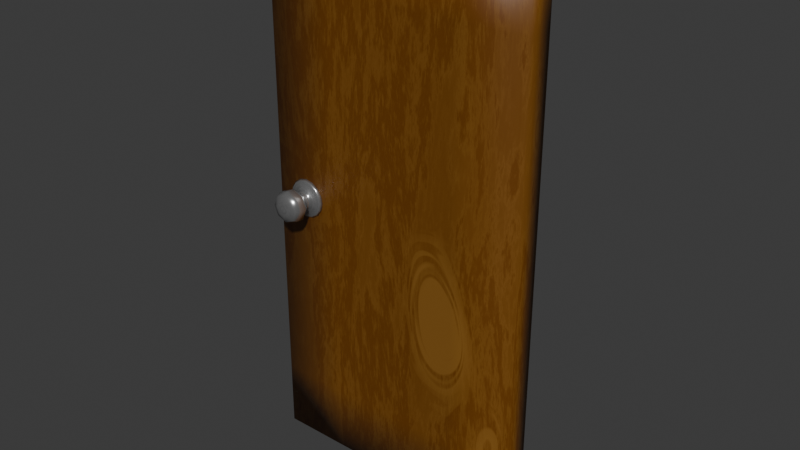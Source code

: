# Source: door1bounce.blend  (saved by Blender 5.0.119; exported with 4.5.12 LTS)
import bpy
from mathutils import Matrix  # noqa: F401  (used for matrix-valued properties, if any)

bpy.ops.wm.read_factory_settings(use_empty=True)
scene = bpy.context.scene
scene.name = 'Scene'

# ---- collections
col_collection = bpy.data.collections.new('Collection'); scene.collection.children.link(col_collection)

# ---- images (referenced by path relative to the original .blend; pixels are not part of the script)
import os
ASSET_DIR = os.environ.get("B2B_ASSET_DIR", "")  # directory of the original .blend (textures are referenced by path, not embedded)
HERE = os.path.dirname(os.path.abspath(__file__))  # packed textures are extracted next to this script under _unpacked/

def load_image(name, relpath, width, height, colorspace="sRGB"):
    """Load a texture the original file referenced (path relative to the .blend, or extracted next to this script)."""
    p = next((c for c in (os.path.join(HERE, relpath), os.path.join(ASSET_DIR, relpath)) if relpath and os.path.exists(c)), "")
    if p:
        img = bpy.data.images.load(p, check_existing=True)
        img.name = name
    else:  # same state as the original file: an image datablock whose file is absent (Cycles renders it pink)
        img = bpy.data.images.new(name, width, height)
        img.source = "FILE"
        img.filepath = "//" + (relpath or name)
    img.colorspace_settings.name = colorspace
    return img
img_wooddoortexture = load_image('WoodDoorTexture', 'WoodDoorTexture.png', 1024, 1024, 'sRGB')

# ---- materials (node trees are filled in below, after node groups)
mat_knobmat = bpy.data.materials.new('knobmat')
mat_wood_door_mat = bpy.data.materials.new('wood_door_mat')

# ---- material node trees
mat_knobmat.use_nodes = True; mat_knobmat.node_tree.nodes.clear()
_N = mat_knobmat.node_tree.nodes; _L = mat_knobmat.node_tree.links
n0 = _N.new('ShaderNodeBsdfPrincipled'); n0.name = 'Principled BSDF'; n0.location = (-200, 100)
n0.inputs[1].default_value = 0.8136
n0.inputs[2].default_value = 0.2182
n1 = _N.new('ShaderNodeOutputMaterial'); n1.name = 'Material Output'; n1.location = (200, 100)
n2 = _N.new('ShaderNodeTexNoise'); n2.name = 'Noise Texture'; n2.location = (-516, 29)
n2.width = 145
n2.inputs[2].default_value = 6.6
n2.inputs[3].default_value = 8.6
n2.inputs[4].default_value = 1.0
n3 = _N.new('ShaderNodeMapping'); n3.name = 'Mapping'; n3.location = (-788, -19)
n3.vector_type = 'TEXTURE'
n3.inputs[3].default_value = (1.0, 0.01, 1.0)
n4 = _N.new('ShaderNodeTexCoord'); n4.name = 'Texture Coordinate'; n4.location = (-1115, -73)
n5 = _N.new('ShaderNodeTexImage'); n5.name = 'Image Texture'; n5.location = (-558, 411)
n5.image = img_wooddoortexture
_L.new(n0.outputs[0], n1.inputs[0])
_L.new(n3.outputs[0], n2.inputs[0])
_L.new(n4.outputs[0], n3.inputs[0])
_L.new(n2.outputs[0], n0.inputs[0])
n1.is_active_output = True
mat_wood_door_mat.use_nodes = True; mat_wood_door_mat.node_tree.nodes.clear()
_N = mat_wood_door_mat.node_tree.nodes; _L = mat_wood_door_mat.node_tree.links
n0 = _N.new('ShaderNodeBsdfPrincipled'); n0.name = 'Principled BSDF'; n0.location = (715, 47)
n1 = _N.new('ShaderNodeOutputMaterial'); n1.name = 'Material Output'; n1.location = (1066, 105)
n2 = _N.new('ShaderNodeTexVoronoi'); n2.name = 'Voronoi Texture'; n2.location = (463, -36)
n2.width = 155
n2.inputs[2].default_value = 1.0
n2.inputs[3].default_value = 0.9
n2.inputs[4].default_value = 0.0
n2.inputs[5].default_value = 8.8
n3 = _N.new('ShaderNodeValToRGB'); n3.name = 'Color Ramp'; n3.location = (-789, -1141)
while len(n3.color_ramp.elements) > 1: n3.color_ramp.elements.remove(n3.color_ramp.elements[-1])
n3.color_ramp.elements[0].position = 0.6273; n3.color_ramp.elements[0].color = (0.1022, 0.02956, 0.008023, 1.0)
_e = n3.color_ramp.elements.new(0.8773); _e.color = (0.1603, 0.05883, 0.009619, 1.0)
_e = n3.color_ramp.elements.new(0.975); _e.color = (0.1313, 0.04419, 0.008821, 1.0)
n4 = _N.new('ShaderNodeTexNoise'); n4.name = 'Noise Texture'; n4.location = (-1291, -899)
n4.width = 145
n4.inputs[3].default_value = 7.6
n4.inputs[4].default_value = 1.0
n5 = _N.new('ShaderNodeMix'); n5.name = 'Mix'; n5.location = (-1011, -1118)
n5.data_type = 'RGBA'
n5.blend_type = 'ADD'
n6 = _N.new('ShaderNodeMapping'); n6.name = 'Mapping.001'; n6.location = (-1475, -873)
n6.inputs[3].default_value = (4.2, 1.0, 1.0)
n7 = _N.new('ShaderNodeTexCoord'); n7.name = 'Texture Coordinate.001'; n7.location = (-1651, -939)
n8 = _N.new('ShaderNodeTexNoise'); n8.name = 'Noise Texture.001'; n8.location = (292, -99)
n8.width = 145
n8.normalize = False
n8.inputs[2].default_value = 2.0
n8.inputs[3].default_value = 7.5
n8.inputs[4].default_value = 0.744
n8.inputs[8].default_value = 0.2
n9 = _N.new('ShaderNodeMapping'); n9.name = 'Mapping.003'; n9.location = (-1947, 164)
n10 = _N.new('ShaderNodeTexCoord'); n10.name = 'Texture Coordinate.003'; n10.location = (-2104, 92)
n11 = _N.new('ShaderNodeMapping'); n11.name = 'Mapping.004'; n11.location = (30, -296)
n11.inputs[3].default_value = (2.5, 1.0, 1.0)
n12 = _N.new('ShaderNodeTexVoronoi'); n12.name = 'Voronoi Texture.001'; n12.location = (476, -390)
n12.width = 155
n12.inputs[2].default_value = 1.9
n12.inputs[3].default_value = 0.3
n12.inputs[4].default_value = 1.0
n12.inputs[5].default_value = 8.4
n12.inputs[8].default_value = 0.5926
n13 = _N.new('ShaderNodeTexNoise'); n13.name = 'Noise Texture.002'; n13.location = (305, -453)
n13.width = 145
n13.inputs[2].default_value = 2.2
n13.inputs[3].default_value = 5.2
n13.inputs[4].default_value = 0.28
n14 = _N.new('ShaderNodeMix'); n14.name = 'Mix.002'; n14.location = (708, -172)
n14.data_type = 'RGBA'
n14.blend_type = 'MULTIPLY'
n15 = _N.new('NodeFrame'); n15.name = 'Frame'; n15.location = (-1557, 415)
n15.label = 'WOOD'
n15.width = 878
n16 = _N.new('ShaderNodeTexVoronoi'); n16.name = 'Voronoi Texture.002'; n16.location = (30, -268)
n16.width = 155
n16.feature = 'SMOOTH_F1'
n16.inputs[2].default_value = 2.3
n16.inputs[3].default_value = 0.9
n16.inputs[4].default_value = 0.2
n16.inputs[6].default_value = 0.9333
n16.inputs[8].default_value = 0.9333
n17 = _N.new('ShaderNodeValToRGB'); n17.name = 'Color Ramp.001'; n17.location = (225, -410)
while len(n17.color_ramp.elements) > 1: n17.color_ramp.elements.remove(n17.color_ramp.elements[-1])
n17.color_ramp.elements[0].position = 0.1136; n17.color_ramp.elements[0].color = (0.0, 0.0, 0.0, 1.0)
_e = n17.color_ramp.elements.new(0.3455); _e.color = (1.0, 1.0, 1.0, 1.0)
n18 = _N.new('ShaderNodeTexNoise'); n18.name = 'Noise Texture.003'; n18.location = (726, -362)
n18.width = 145
n18.inputs[2].default_value = 2.8
n18.inputs[3].default_value = 5.3
n18.inputs[4].default_value = 0.0
n18.inputs[8].default_value = 2.4
n19 = _N.new('ShaderNodeMix'); n19.name = 'Mix.003'; n19.location = (542, -341)
n19.data_type = 'RGBA'
n19.blend_type = 'LINEAR_LIGHT'
n20 = _N.new('ShaderNodeValToRGB'); n20.name = 'Color Ramp.002'; n20.location = (406, -36)
while len(n20.color_ramp.elements) > 1: n20.color_ramp.elements.remove(n20.color_ramp.elements[-1])
n20.color_ramp.elements[0].position = 0.1455; n20.color_ramp.elements[0].color = (0.0, 0.0, 0.0, 1.0)
_e = n20.color_ramp.elements.new(1.0); _e.color = (1.0, 1.0, 1.0, 1.0)
n21 = _N.new('ShaderNodeValToRGB'); n21.name = 'Color Ramp.003'; n21.location = (946, -361)
while len(n21.color_ramp.elements) > 1: n21.color_ramp.elements.remove(n21.color_ramp.elements[-1])
n21.color_ramp.elements[0].position = 0.05; n21.color_ramp.elements[0].color = (0.0, 0.0, 0.0, 1.0)
_e = n21.color_ramp.elements.new(0.5364); _e.color = (1.0, 1.0, 1.0, 1.0)
n22 = _N.new('ShaderNodeMix'); n22.name = 'Mix.004'; n22.location = (1361, -235)
n22.data_type = 'RGBA'
n22.blend_type = 'LINEAR_LIGHT'
n22.inputs[7].default_value = (0.0, 0.0, 0.0, 1.0)
n23 = _N.new('NodeFrame'); n23.name = 'Frame.001'; n23.location = (-1618, 1139)
n23.label = 'Knot mask'
n23.width = 1531
n24 = _N.new('ShaderNodeMix'); n24.name = 'Mix.001'; n24.location = (196, 667)
n24.data_type = 'RGBA'
n24.blend_type = 'LIGHTEN'
n24.inputs[7].default_value = (1.0, 1.0, 1.0, 1.0)
n25 = _N.new('ShaderNodeHueSaturation'); n25.name = 'Hue/Saturation/Value'; n25.location = (2, 702)
n25.inputs[0].default_value = 1.0
n25.inputs[1].default_value = 2.0
n25.inputs[2].default_value = 2.0
n25.inputs[3].default_value = 0.7615
n26 = _N.new('ShaderNodeValToRGB'); n26.name = 'Color Ramp.004'; n26.location = (356, 671)
while len(n26.color_ramp.elements) > 1: n26.color_ramp.elements.remove(n26.color_ramp.elements[-1])
n26.color_ramp.elements[0].position = 0.2864; n26.color_ramp.elements[0].color = (0.0, 0.0, 0.0, 1.0)
_e = n26.color_ramp.elements.new(1.0); _e.color = (1.0, 1.0, 1.0, 1.0)
n27 = _N.new('ShaderNodeMix'); n27.name = 'Mix.005'; n27.location = (642, 643)
n27.data_type = 'RGBA'
n27.inputs[6].default_value = (0.1404, 0.04344, 0.0, 1.0)
n27.inputs[7].default_value = (0.2335, 0.1022, 0.01272, 1.0)
n28 = _N.new('ShaderNodeTexImage'); n28.name = 'Image Texture.001'; n28.location = (1049, 471)
n28.image = img_wooddoortexture
n2.parent = n15
n8.parent = n15
n11.parent = n15
n12.parent = n15
n13.parent = n15
n14.parent = n15
n16.parent = n23
n17.parent = n23
n18.parent = n23
n19.parent = n23
n20.parent = n23
n21.parent = n23
n22.parent = n23
_L.new(n5.outputs[2], n3.inputs[0])
_L.new(n4.outputs[0], n5.inputs[6])
_L.new(n6.outputs[0], n4.inputs[0])
_L.new(n7.outputs[0], n6.inputs[0])
_L.new(n10.outputs[0], n9.inputs[0])
_L.new(n8.outputs[0], n2.inputs[0])
_L.new(n9.outputs[0], n11.inputs[0])
_L.new(n11.outputs[0], n13.inputs[0])
_L.new(n13.outputs[0], n12.inputs[0])
_L.new(n2.outputs[0], n14.inputs[6])
_L.new(n12.outputs[0], n14.inputs[7])
_L.new(n9.outputs[0], n16.inputs[0])
_L.new(n19.outputs[2], n18.inputs[0])
_L.new(n9.outputs[0], n19.inputs[7])
_L.new(n17.outputs[0], n19.inputs[6])
_L.new(n16.outputs[0], n17.inputs[0])
_L.new(n20.outputs[0], n19.inputs[0])
_L.new(n17.outputs[0], n20.inputs[0])
_L.new(n18.outputs[0], n21.inputs[0])
_L.new(n21.outputs[0], n22.inputs[6])
_L.new(n20.outputs[0], n22.inputs[0])
_L.new(n14.outputs[2], n24.inputs[6])
_L.new(n25.outputs[0], n24.inputs[0])
_L.new(n22.outputs[2], n25.inputs[4])
_L.new(n24.outputs[2], n26.inputs[0])
_L.new(n11.outputs[0], n8.inputs[0])
_L.new(n26.outputs[0], n27.inputs[0])
_L.new(n21.outputs[0], n13.inputs[8])
_L.new(n27.outputs[2], n0.inputs[0])
_L.new(n0.outputs[0], n1.inputs[0])
n1.is_active_output = True

# ---- world
world_world = bpy.data.worlds.new('World'); scene.world = world_world
world_world.use_nodes = True; world_world.node_tree.nodes.clear()
_N = world_world.node_tree.nodes; _L = world_world.node_tree.links
n0 = _N.new('ShaderNodeOutputWorld'); n0.name = 'World Output'; n0.location = (200, 100)
n1 = _N.new('ShaderNodeBackground'); n1.name = 'Background'; n1.location = (-200, 100)
n1.inputs[0].default_value = (0.05088, 0.05088, 0.05088, 1.0)
_L.new(n1.outputs[0], n0.inputs[0])
n0.is_active_output = True
world_world.color = (0.05088, 0.05088, 0.05088)
world_world.sun_shadow_jitter_overblur = 0.0

# ---- meshes
me_cube_002 = bpy.data.meshes.new('Cube.002')
me_cube_002.from_pydata([(-1.0, -0.1, 0.0), (-1.0, -0.1, 2.0), (-1.0, 6.706e-08, 0.0), (-1.0, 6.706e-08, 2.0), (0.0, -0.1, 0.0), (0.0, -0.1, 2.0), (0.0, 6.706e-08, 0.0), (0.0, 6.706e-08, 2.0), (-0.25, 6.706e-08, 0.0), (-0.5, 6.706e-08, 0.0), (-0.75, 6.706e-08, 0.0), (-0.75, 6.706e-08, 2.0), (-0.5, 6.706e-08, 2.0), (-0.25, 6.706e-08, 2.0), (-0.75, -0.1, 0.0), (-0.5, -0.1, 0.0), (-0.25, -0.1, 0.0), (-0.25, -0.1, 2.0), (-0.5, -0.1, 2.0), (-0.75, -0.1, 2.0), (-1.0, -0.1, 0.25), (-1.0, -0.1, 0.5), (-1.0, -0.1, 0.75), (-1.0, -0.1, 1.0), (-1.0, -0.1, 1.25), (-1.0, -0.1, 1.5), (-1.0, -0.1, 1.75), (-1.0, 6.706e-08, 1.75), (-1.0, 6.706e-08, 1.5), (-1.0, 6.706e-08, 1.25), (-1.0, 6.706e-08, 1.0), (-1.0, 6.706e-08, 0.75), (-1.0, 6.706e-08, 0.5), (-1.0, 6.706e-08, 0.25), (0.0, 6.706e-08, 1.75), (0.0, 6.706e-08, 1.5), (0.0, 6.706e-08, 1.25), (0.0, 6.706e-08, 1.0), (0.0, 6.706e-08, 0.75), (0.0, 6.706e-08, 0.5), (0.0, 6.706e-08, 0.25), (0.0, -0.1, 1.75), (0.0, -0.1, 1.5), (0.0, -0.1, 1.25), (0.0, -0.1, 1.0), (0.0, -0.1, 0.75), (0.0, -0.1, 0.5), (0.0, -0.1, 0.25), (-0.25, -0.1, 1.75), (-0.25, -0.1, 1.5), (-0.25, -0.1, 1.25), (-0.25, -0.1, 1.0), (-0.25, -0.1, 0.75), (-0.25, -0.1, 0.5), (-0.25, -0.1, 0.25), (-0.5, -0.1, 1.75), (-0.5, -0.1, 1.5), (-0.5, -0.1, 1.25), (-0.5, -0.1, 1.0), (-0.5, -0.1, 0.75), (-0.5, -0.1, 0.5), (-0.5, -0.1, 0.25), (-0.75, -0.1, 1.75), (-0.75, -0.1, 1.5), (-0.75, -0.1, 1.25), (-0.75, -0.1, 1.0), (-0.75, -0.1, 0.75), (-0.75, -0.1, 0.5), (-0.75, -0.1, 0.25), (-0.75, 6.706e-08, 1.75), (-0.75, 6.706e-08, 1.5), (-0.75, 6.706e-08, 1.25), (-0.75, 6.706e-08, 1.0), (-0.75, 6.706e-08, 0.75), (-0.75, 6.706e-08, 0.5), (-0.75, 6.706e-08, 0.25), (-0.5, 6.706e-08, 1.75), (-0.5, 6.706e-08, 1.5), (-0.5, 6.706e-08, 1.25), (-0.5, 6.706e-08, 1.0), (-0.5, 6.706e-08, 0.75), (-0.5, 6.706e-08, 0.5), (-0.5, 6.706e-08, 0.25), (-0.25, 6.706e-08, 1.75), (-0.25, 6.706e-08, 1.5), (-0.25, 6.706e-08, 1.25), (-0.25, 6.706e-08, 1.0), (-0.25, 6.706e-08, 0.75), (-0.25, 6.706e-08, 0.5), (-0.25, 6.706e-08, 0.25), (-0.9288, 7.451e-08, 0.9486), (-0.9288, 7.451e-08, 1.051), (-0.826, 7.451e-08, 0.9486), (-0.826, 7.451e-08, 1.051), (-0.95, 7.451e-08, 1.0), (-0.8047, 7.451e-08, 1.0), (-0.8774, 7.451e-08, 0.9273), (-0.8774, 7.451e-08, 1.073), (-0.8495, 7.451e-08, 0.9328), (-0.8495, 7.451e-08, 1.067), (-0.9052, 7.451e-08, 1.067), (-0.9052, 7.451e-08, 0.9328), (-0.9445, 7.451e-08, 1.028), (-0.8102, 7.451e-08, 1.028), (-0.8102, 7.451e-08, 0.9722), (-0.9445, 7.451e-08, 0.9722), (-0.9374, 0.008353, 1.025), (-0.9233, 0.008353, 1.046), (-0.8173, 0.008353, 0.9751), (-0.8314, 0.008353, 0.9541), (-0.8525, 0.008353, 0.94), (-0.9022, 0.008353, 1.06), (-0.9374, 0.008353, 0.9751), (-0.9423, 0.008353, 1.0), (-0.8173, 0.008353, 1.025), (-0.8124, 0.008353, 1.0), (-0.9099, 0.01432, 1.0), (-0.9022, 0.008353, 0.94), (-0.8774, 0.008353, 0.935), (-0.8525, 0.008353, 1.06), (-0.8774, 0.008353, 1.065), (-0.8448, 0.01432, 1.0), (-0.8774, 0.01432, 0.9675), (-0.8774, 0.01432, 1.033), (-0.8314, 0.008353, 1.046), (-0.8544, 0.01432, 1.023), (-0.8544, 0.01432, 0.977), (-0.9233, 0.008353, 0.9541), (-0.9003, 0.01432, 0.977), (-0.9003, 0.01432, 1.023), (-0.8448, 0.04475, 1.0), (-0.8774, 0.04475, 1.033), (-0.8544, 0.04475, 1.023), (-0.9099, 0.04475, 1.0), (-0.9003, 0.04475, 1.023), (-0.8774, 0.04475, 0.9675), (-0.8544, 0.04475, 0.977), (-0.9003, 0.04475, 0.977), (-0.8497, 0.1166, 1.0), (-0.8774, 0.1183, 1.0), (-0.8774, 0.1166, 1.028), (-0.8578, 0.1166, 1.02), (-0.905, 0.1166, 1.0), (-0.8969, 0.1166, 1.02), (-0.8774, 0.1166, 0.9723), (-0.8578, 0.1166, 0.9804), (-0.8969, 0.1166, 0.9804), (-0.8181, 0.0675, 1.0), (-0.8283, 0.05031, 1.0), (-0.8281, 0.1086, 1.0), (-0.8181, 0.08928, 1.0), (-0.8774, 0.0675, 1.059), (-0.8774, 0.05031, 1.049), (-0.8427, 0.05031, 1.035), (-0.8354, 0.0675, 1.042), (-0.9264, 0.05031, 1.0), (-0.9366, 0.0675, 1.0), (-0.9193, 0.0675, 1.042), (-0.912, 0.05031, 1.035), (-0.8774, 0.05031, 0.951), (-0.8774, 0.0675, 0.9407), (-0.8354, 0.0675, 0.9581), (-0.8427, 0.05031, 0.9653), (-0.912, 0.05031, 0.9653), (-0.9193, 0.0675, 0.9581), (-0.8774, 0.1086, 1.049), (-0.8774, 0.08928, 1.059), (-0.8354, 0.08928, 1.042), (-0.8425, 0.1086, 1.035), (-0.9366, 0.08928, 1.0), (-0.9266, 0.1086, 1.0), (-0.9122, 0.1086, 1.035), (-0.9193, 0.08928, 1.042), (-0.8774, 0.08928, 0.9407), (-0.8774, 0.1086, 0.9507), (-0.8425, 0.1086, 0.9652), (-0.8354, 0.08928, 0.9581), (-0.9193, 0.08928, 0.9581), (-0.9122, 0.1086, 0.9652), (-0.9288, -0.1, 0.9486), (-0.9288, -0.1, 1.051), (-0.826, -0.1, 0.9486), (-0.826, -0.1, 1.051), (-0.95, -0.1, 1.0), (-0.8047, -0.1, 1.0), (-0.8774, -0.1, 0.9273), (-0.8774, -0.1, 1.073), (-0.8495, -0.1, 0.9328), (-0.8495, -0.1, 1.067), (-0.9052, -0.1, 1.067), (-0.9052, -0.1, 0.9328), (-0.9445, -0.1, 1.028), (-0.8102, -0.1, 1.028), (-0.8102, -0.1, 0.9722), (-0.9445, -0.1, 0.9722), (-0.9374, -0.1084, 1.025), (-0.9233, -0.1084, 1.046), (-0.8173, -0.1084, 0.9751), (-0.8314, -0.1084, 0.9541), (-0.8525, -0.1084, 0.94), (-0.9022, -0.1084, 1.06), (-0.9374, -0.1084, 0.9751), (-0.9423, -0.1084, 1.0), (-0.8173, -0.1084, 1.025), (-0.8124, -0.1084, 1.0), (-0.9099, -0.1143, 1.0), (-0.9022, -0.1084, 0.94), (-0.8774, -0.1084, 0.935), (-0.8525, -0.1084, 1.06), (-0.8774, -0.1084, 1.065), (-0.8448, -0.1143, 1.0), (-0.8774, -0.1143, 0.9675), (-0.8774, -0.1143, 1.033), (-0.8314, -0.1084, 1.046), (-0.8544, -0.1143, 1.023), (-0.8544, -0.1143, 0.977), (-0.9233, -0.1084, 0.9541), (-0.9003, -0.1143, 0.977), (-0.9003, -0.1143, 1.023), (-0.8448, -0.1447, 1.0), (-0.8774, -0.1447, 1.033), (-0.8544, -0.1447, 1.023), (-0.9099, -0.1447, 1.0), (-0.9003, -0.1447, 1.023), (-0.8774, -0.1447, 0.9675), (-0.8544, -0.1447, 0.977), (-0.9003, -0.1447, 0.977), (-0.8497, -0.2166, 1.0), (-0.8774, -0.2183, 1.0), (-0.8774, -0.2166, 1.028), (-0.8578, -0.2166, 1.02), (-0.905, -0.2166, 1.0), (-0.8969, -0.2166, 1.02), (-0.8774, -0.2166, 0.9723), (-0.8578, -0.2166, 0.9804), (-0.8969, -0.2166, 0.9804), (-0.8181, -0.1675, 1.0), (-0.8283, -0.1503, 1.0), (-0.8281, -0.2086, 1.0), (-0.8181, -0.1893, 1.0), (-0.8774, -0.1675, 1.059), (-0.8774, -0.1503, 1.049), (-0.8427, -0.1503, 1.035), (-0.8354, -0.1675, 1.042), (-0.9264, -0.1503, 1.0), (-0.9366, -0.1675, 1.0), (-0.9193, -0.1675, 1.042), (-0.912, -0.1503, 1.035), (-0.8774, -0.1503, 0.951), (-0.8774, -0.1675, 0.9407), (-0.8354, -0.1675, 0.9581), (-0.8427, -0.1503, 0.9653), (-0.912, -0.1503, 0.9653), (-0.9193, -0.1675, 0.9581), (-0.8774, -0.2086, 1.049), (-0.8774, -0.1893, 1.059), (-0.8354, -0.1893, 1.042), (-0.8425, -0.2086, 1.035), (-0.9366, -0.1893, 1.0), (-0.9266, -0.2086, 1.0), (-0.9122, -0.2086, 1.035), (-0.9193, -0.1893, 1.042), (-0.8774, -0.1893, 0.9407), (-0.8774, -0.2086, 0.9507), (-0.8425, -0.2086, 0.9652), (-0.8354, -0.1893, 0.9581), (-0.9193, -0.1893, 0.9581), (-0.9122, -0.2086, 0.9652)], [], [(26, 1, 3, 27), (83, 13, 7, 34), (34, 7, 5, 41), (62, 19, 1, 26), (8, 6, 4, 16), (11, 3, 1, 19), (7, 13, 17, 5), (13, 12, 18, 17), (12, 11, 19, 18), (2, 10, 14, 0), (10, 9, 15, 14), (9, 8, 16, 15), (41, 5, 17, 48), (48, 17, 18, 55), (55, 18, 19, 62), (27, 3, 11, 69), (69, 11, 12, 76), (76, 12, 13, 83), (9, 82, 89, 8), (82, 81, 88, 89), (81, 80, 87, 88), (80, 79, 86, 87), (79, 78, 85, 86), (78, 77, 84, 85), (77, 76, 83, 84), (10, 75, 82, 9), (75, 74, 81, 82), (74, 73, 80, 81), (73, 72, 79, 80), (72, 71, 78, 79), (71, 70, 77, 78), (70, 69, 76, 77), (2, 33, 75, 10), (33, 32, 74, 75), (32, 31, 73, 74), (31, 30, 72, 73), (30, 29, 71, 72), (29, 28, 70, 71), (28, 27, 69, 70), (15, 61, 68, 14), (61, 60, 67, 68), (60, 59, 66, 67), (59, 58, 65, 66), (58, 57, 64, 65), (57, 56, 63, 64), (56, 55, 62, 63), (16, 54, 61, 15), (54, 53, 60, 61), (53, 52, 59, 60), (52, 51, 58, 59), (51, 50, 57, 58), (50, 49, 56, 57), (49, 48, 55, 56), (4, 47, 54, 16), (47, 46, 53, 54), (46, 45, 52, 53), (45, 44, 51, 52), (44, 43, 50, 51), (43, 42, 49, 50), (42, 41, 48, 49), (14, 68, 20, 0), (68, 67, 21, 20), (67, 66, 22, 21), (66, 65, 23, 22), (65, 64, 24, 23), (64, 63, 25, 24), (63, 62, 26, 25), (6, 40, 47, 4), (40, 39, 46, 47), (39, 38, 45, 46), (38, 37, 44, 45), (37, 36, 43, 44), (36, 35, 42, 43), (35, 34, 41, 42), (8, 89, 40, 6), (89, 88, 39, 40), (88, 87, 38, 39), (87, 86, 37, 38), (86, 85, 36, 37), (85, 84, 35, 36), (84, 83, 34, 35), (0, 20, 33, 2), (20, 21, 32, 33), (21, 22, 31, 32), (22, 23, 30, 31), (23, 24, 29, 30), (24, 25, 28, 29), (25, 26, 27, 28), (129, 106, 107, 111), (128, 112, 113, 116), (122, 135, 136, 126), (125, 123, 120, 119), (114, 125, 119, 124), (108, 126, 121, 115), (125, 132, 131, 123), (123, 129, 111, 120), (116, 133, 137, 128), (115, 121, 125, 114), (121, 130, 132, 125), (116, 113, 106, 129), (118, 117, 128, 122), (109, 110, 126, 108), (110, 118, 122, 126), (117, 127, 112, 128), (98, 110, 109, 92), (97, 120, 111, 100), (105, 112, 127, 90), (100, 111, 107, 91), (94, 113, 112, 105), (90, 127, 117, 101), (96, 118, 110, 98), (95, 115, 114, 103), (93, 124, 119, 99), (101, 117, 118, 96), (102, 106, 113, 94), (91, 107, 106, 102), (99, 119, 120, 97), (103, 114, 124, 93), (92, 109, 108, 104), (104, 108, 115, 95), (123, 131, 134, 129), (128, 137, 135, 122), (126, 136, 130, 121), (129, 134, 133, 116), (145, 144, 139, 138), (144, 146, 142, 139), (139, 142, 143, 140), (138, 139, 140, 141), (154, 153, 148, 147), (158, 157, 156, 155), (152, 151, 157, 158), (153, 154, 151, 152), (147, 148, 162, 161), (155, 156, 164, 163), (160, 159, 163, 164), (161, 162, 159, 160), (168, 167, 150, 149), (172, 171, 170, 169), (166, 165, 171, 172), (167, 168, 165, 166), (149, 150, 176, 175), (169, 170, 178, 177), (174, 173, 177, 178), (175, 176, 173, 174), (147, 150, 167, 154), (136, 162, 148, 130), (130, 148, 153, 132), (161, 176, 150, 147), (149, 138, 141, 168), (175, 145, 138, 149), (131, 152, 158, 134), (151, 166, 172, 157), (132, 153, 152, 131), (154, 167, 166, 151), (157, 172, 169, 156), (134, 158, 155, 133), (156, 169, 177, 164), (133, 155, 163, 137), (135, 159, 162, 136), (164, 177, 173, 160), (137, 163, 159, 135), (160, 173, 176, 161), (168, 141, 140, 165), (165, 140, 143, 171), (170, 142, 146, 178), (171, 143, 142, 170), (174, 144, 145, 175), (178, 146, 144, 174), (102, 94, 105, 90, 101, 96, 98, 92, 104, 95, 103, 93, 99, 97, 100, 91), (218, 200, 196, 195), (217, 205, 202, 201), (211, 215, 225, 224), (214, 208, 209, 212), (203, 213, 208, 214), (197, 204, 210, 215), (214, 212, 220, 221), (212, 209, 200, 218), (205, 217, 226, 222), (204, 203, 214, 210), (210, 214, 221, 219), (205, 218, 195, 202), (207, 211, 217, 206), (198, 197, 215, 199), (199, 215, 211, 207), (206, 217, 201, 216), (187, 181, 198, 199), (186, 189, 200, 209), (194, 179, 216, 201), (189, 180, 196, 200), (183, 194, 201, 202), (179, 190, 206, 216), (185, 187, 199, 207), (184, 192, 203, 204), (182, 188, 208, 213), (190, 185, 207, 206), (191, 183, 202, 195), (180, 191, 195, 196), (188, 186, 209, 208), (192, 182, 213, 203), (181, 193, 197, 198), (193, 184, 204, 197), (212, 218, 223, 220), (217, 211, 224, 226), (215, 210, 219, 225), (218, 205, 222, 223), (234, 227, 228, 233), (233, 228, 231, 235), (228, 229, 232, 231), (227, 230, 229, 228), (243, 236, 237, 242), (247, 244, 245, 246), (241, 247, 246, 240), (242, 241, 240, 243), (236, 250, 251, 237), (244, 252, 253, 245), (249, 253, 252, 248), (250, 249, 248, 251), (257, 238, 239, 256), (261, 258, 259, 260), (255, 261, 260, 254), (256, 255, 254, 257), (238, 264, 265, 239), (258, 266, 267, 259), (263, 267, 266, 262), (264, 263, 262, 265), (236, 243, 256, 239), (225, 219, 237, 251), (219, 221, 242, 237), (250, 236, 239, 265), (238, 257, 230, 227), (264, 238, 227, 234), (220, 223, 247, 241), (240, 246, 261, 255), (221, 220, 241, 242), (243, 240, 255, 256), (246, 245, 258, 261), (223, 222, 244, 247), (245, 253, 266, 258), (222, 226, 252, 244), (224, 225, 251, 248), (253, 249, 262, 266), (226, 224, 248, 252), (249, 250, 265, 262), (257, 254, 229, 230), (254, 260, 232, 229), (259, 267, 235, 231), (260, 259, 231, 232), (263, 264, 234, 233), (267, 263, 233, 235), (191, 180, 189, 186, 188, 182, 192, 184, 193, 181, 187, 185, 190, 179, 194, 183)])
me_cube_002.polygons.foreach_set('use_smooth', [True] * 250)
me_cube_002.polygons.foreach_set('material_index', [2, 2, 2, 2, 2, 2, 2, 2, 2, 2, 2, 2, 2, 2, 2, 2, 2, 2, 2, 2, 2, 2, 2, 2, 2, 2, 2, 2, 2, 2, 2, 2, 2, 2, 2, 2, 2, 2, 2, 2, 2, 2, 2, 2, 2, 2, 2, 2, 2, 2, 2, 2, 2, 2, 2, 2, 2, 2, 2, 2, 2, 2, 2, 2, 2, 2, 2, 2, 2, 2, 2, 2, 2, 2, 2, 2, 2, 2, 2, 2, 2, 2, 2, 2, 2, 2, 2, 2, 0, 0, 0, 0, 0, 0, 0, 0, 0, 0, 0, 0, 0, 0, 0, 0, 0, 0, 0, 0, 0, 0, 0, 0, 0, 0, 0, 0, 0, 0, 0, 0, 0, 0, 0, 0, 0, 0, 0, 0, 0, 0, 0, 0, 0, 0, 0, 0, 0, 0, 0, 0, 0, 0, 0, 0, 0, 0, 0, 0, 0, 0, 0, 0, 0, 0, 0, 0, 0, 0, 0, 0, 0, 0, 0, 0, 0, 0, 0, 0, 0, 0, 0, 0, 0, 0, 0, 0, 0, 0, 0, 0, 0, 0, 0, 0, 0, 0, 0, 0, 0, 0, 0, 0, 0, 0, 0, 0, 0, 0, 0, 0, 0, 0, 0, 0, 0, 0, 0, 0, 0, 0, 0, 0, 0, 0, 0, 0, 0, 0, 0, 0, 0, 0, 0, 0, 0, 0, 0, 0, 0, 0, 0, 0, 0, 0, 0, 0, 0, 0, 0, 0, 0, 0, 0, 0, 0, 0, 0, 0, 0, 0])
_uv = me_cube_002.uv_layers.new(name='UVMap')
_uv.uv.foreach_set('vector', [0.7569, 0.5581, 0.7569, 0.5, 0.8226, 0.5, 0.8226, 0.5581, 0.2647, 0.4187, 0.2647, 0.4768, 0.1006, 0.4768, 0.1006, 0.4187, 0.03495, 0.5581, 0.03495, 0.5, 0.1006, 0.5, 0.1006, 0.5581, 0.5928, 0.5581, 0.5928, 0.5, 0.7569, 0.5, 0.7569, 0.5581, 0.2647, 0.988, 0.1006, 0.988, 0.1006, 0.9647, 0.2647, 0.9647, 0.5928, 0.4768, 0.7569, 0.4768, 0.7569, 0.5, 0.5928, 0.5, 0.1006, 0.4768, 0.2647, 0.4768, 0.2647, 0.5, 0.1006, 0.5, 0.2647, 0.4768, 0.4288, 0.4768, 0.4288, 0.5, 0.2647, 0.5, 0.4288, 0.4768, 0.5928, 0.4768, 0.5928, 0.5, 0.4288, 0.5, 0.7569, 0.988, 0.5928, 0.988, 0.5928, 0.9647, 0.7569, 0.9647, 0.5928, 0.988, 0.4288, 0.988, 0.4288, 0.9647, 0.5928, 0.9647, 0.4288, 0.988, 0.2647, 0.988, 0.2647, 0.9647, 0.4288, 0.9647, 0.1006, 0.5581, 0.1006, 0.5, 0.2647, 0.5, 0.2647, 0.5581, 0.2647, 0.5581, 0.2647, 0.5, 0.4288, 0.5, 0.4288, 0.5581, 0.4288, 0.5581, 0.4288, 0.5, 0.5928, 0.5, 0.5928, 0.5581, 0.7569, 0.4187, 0.7569, 0.4768, 0.5928, 0.4768, 0.5928, 0.4187, 0.5928, 0.4187, 0.5928, 0.4768, 0.4288, 0.4768, 0.4288, 0.4187, 0.4288, 0.4187, 0.4288, 0.4768, 0.2647, 0.4768, 0.2647, 0.4187, 0.4288, 0.01205, 0.4288, 0.07014, 0.2647, 0.07014, 0.2647, 0.01205, 0.4288, 0.07014, 0.4288, 0.1282, 0.2647, 0.1282, 0.2647, 0.07014, 0.4288, 0.1282, 0.4288, 0.1863, 0.2647, 0.1863, 0.2647, 0.1282, 0.4288, 0.1863, 0.4288, 0.2444, 0.2647, 0.2444, 0.2647, 0.1863, 0.4288, 0.2444, 0.4288, 0.3025, 0.2647, 0.3025, 0.2647, 0.2444, 0.4288, 0.3025, 0.4288, 0.3606, 0.2647, 0.3606, 0.2647, 0.3025, 0.4288, 0.3606, 0.4288, 0.4187, 0.2647, 0.4187, 0.2647, 0.3606, 0.5928, 0.01205, 0.5928, 0.07014, 0.4288, 0.07014, 0.4288, 0.01205, 0.5928, 0.07014, 0.5928, 0.1282, 0.4288, 0.1282, 0.4288, 0.07014, 0.5928, 0.1282, 0.5928, 0.1863, 0.4288, 0.1863, 0.4288, 0.1282, 0.5928, 0.1863, 0.5928, 0.2444, 0.4288, 0.2444, 0.4288, 0.1863, 0.5928, 0.2444, 0.5928, 0.3025, 0.4288, 0.3025, 0.4288, 0.2444, 0.5928, 0.3025, 0.5928, 0.3606, 0.4288, 0.3606, 0.4288, 0.3025, 0.5928, 0.3606, 0.5928, 0.4187, 0.4288, 0.4187, 0.4288, 0.3606, 0.7569, 0.01205, 0.7569, 0.07014, 0.5928, 0.07014, 0.5928, 0.01205, 0.7569, 0.07014, 0.7569, 0.1282, 0.5928, 0.1282, 0.5928, 0.07014, 0.7569, 0.1282, 0.7569, 0.1863, 0.5928, 0.1863, 0.5928, 0.1282, 0.7569, 0.1863, 0.7569, 0.2444, 0.5928, 0.2444, 0.5928, 0.1863, 0.7569, 0.2444, 0.7569, 0.3025, 0.5928, 0.3025, 0.5928, 0.2444, 0.7569, 0.3025, 0.7569, 0.3606, 0.5928, 0.3606, 0.5928, 0.3025, 0.7569, 0.3606, 0.7569, 0.4187, 0.5928, 0.4187, 0.5928, 0.3606, 0.4288, 0.9647, 0.4288, 0.9066, 0.5928, 0.9066, 0.5928, 0.9647, 0.4288, 0.9066, 0.4288, 0.8485, 0.5928, 0.8485, 0.5928, 0.9066, 0.4288, 0.8485, 0.4288, 0.7904, 0.5928, 0.7904, 0.5928, 0.8485, 0.4288, 0.7904, 0.4288, 0.7324, 0.5928, 0.7324, 0.5928, 0.7904, 0.4288, 0.7324, 0.4288, 0.6743, 0.5928, 0.6743, 0.5928, 0.7324, 0.4288, 0.6743, 0.4288, 0.6162, 0.5928, 0.6162, 0.5928, 0.6743, 0.4288, 0.6162, 0.4288, 0.5581, 0.5928, 0.5581, 0.5928, 0.6162, 0.2647, 0.9647, 0.2647, 0.9066, 0.4288, 0.9066, 0.4288, 0.9647, 0.2647, 0.9066, 0.2647, 0.8485, 0.4288, 0.8485, 0.4288, 0.9066, 0.2647, 0.8485, 0.2647, 0.7904, 0.4288, 0.7904, 0.4288, 0.8485, 0.2647, 0.7904, 0.2647, 0.7324, 0.4288, 0.7324, 0.4288, 0.7904, 0.2647, 0.7324, 0.2647, 0.6743, 0.4288, 0.6743, 0.4288, 0.7324, 0.2647, 0.6743, 0.2647, 0.6162, 0.4288, 0.6162, 0.4288, 0.6743, 0.2647, 0.6162, 0.2647, 0.5581, 0.4288, 0.5581, 0.4288, 0.6162, 0.1006, 0.9647, 0.1006, 0.9066, 0.2647, 0.9066, 0.2647, 0.9647, 0.1006, 0.9066, 0.1006, 0.8485, 0.2647, 0.8485, 0.2647, 0.9066, 0.1006, 0.8485, 0.1006, 0.7904, 0.2647, 0.7904, 0.2647, 0.8485, 0.1006, 0.7904, 0.1006, 0.7324, 0.2647, 0.7324, 0.2647, 0.7904, 0.1006, 0.7324, 0.1006, 0.6743, 0.2647, 0.6743, 0.2647, 0.7324, 0.1006, 0.6743, 0.1006, 0.6162, 0.2647, 0.6162, 0.2647, 0.6743, 0.1006, 0.6162, 0.1006, 0.5581, 0.2647, 0.5581, 0.2647, 0.6162, 0.5928, 0.9647, 0.5928, 0.9066, 0.7569, 0.9066, 0.7569, 0.9647, 0.5928, 0.9066, 0.5928, 0.8485, 0.7569, 0.8485, 0.7569, 0.9066, 0.5928, 0.8485, 0.5928, 0.7904, 0.7569, 0.7904, 0.7569, 0.8485, 0.5928, 0.7904, 0.5928, 0.7324, 0.7569, 0.7324, 0.7569, 0.7904, 0.5928, 0.7324, 0.5928, 0.6743, 0.7569, 0.6743, 0.7569, 0.7324, 0.5928, 0.6743, 0.5928, 0.6162, 0.7569, 0.6162, 0.7569, 0.6743, 0.5928, 0.6162, 0.5928, 0.5581, 0.7569, 0.5581, 0.7569, 0.6162, 0.03495, 0.9647, 0.03495, 0.9066, 0.1006, 0.9066, 0.1006, 0.9647, 0.03495, 0.9066, 0.03495, 0.8485, 0.1006, 0.8485, 0.1006, 0.9066, 0.03495, 0.8485, 0.03495, 0.7904, 0.1006, 0.7904, 0.1006, 0.8485, 0.03495, 0.7904, 0.03495, 0.7324, 0.1006, 0.7324, 0.1006, 0.7904, 0.03495, 0.7324, 0.03495, 0.6743, 0.1006, 0.6743, 0.1006, 0.7324, 0.03495, 0.6743, 0.03495, 0.6162, 0.1006, 0.6162, 0.1006, 0.6743, 0.03495, 0.6162, 0.03495, 0.5581, 0.1006, 0.5581, 0.1006, 0.6162, 0.2647, 0.01205, 0.2647, 0.07014, 0.1006, 0.07014, 0.1006, 0.01205, 0.2647, 0.07014, 0.2647, 0.1282, 0.1006, 0.1282, 0.1006, 0.07014, 0.2647, 0.1282, 0.2647, 0.1863, 0.1006, 0.1863, 0.1006, 0.1282, 0.2647, 0.1863, 0.2647, 0.2444, 0.1006, 0.2444, 0.1006, 0.1863, 0.2647, 0.2444, 0.2647, 0.3025, 0.1006, 0.3025, 0.1006, 0.2444, 0.2647, 0.3025, 0.2647, 0.3606, 0.1006, 0.3606, 0.1006, 0.3025, 0.2647, 0.3606, 0.2647, 0.4187, 0.1006, 0.4187, 0.1006, 0.3606, 0.7569, 0.9647, 0.7569, 0.9066, 0.8226, 0.9066, 0.8226, 0.9647, 0.7569, 0.9066, 0.7569, 0.8485, 0.8226, 0.8485, 0.8226, 0.9066, 0.7569, 0.8485, 0.7569, 0.7904, 0.8226, 0.7904, 0.8226, 0.8485, 0.7569, 0.7904, 0.7569, 0.7324, 0.8226, 0.7324, 0.8226, 0.7904, 0.7569, 0.7324, 0.7569, 0.6743, 0.8226, 0.6743, 0.8226, 0.7324, 0.7569, 0.6743, 0.7569, 0.6162, 0.8226, 0.6162, 0.8226, 0.6743, 0.7569, 0.6162, 0.7569, 0.5581, 0.8226, 0.5581, 0.8226, 0.6162, 0.8894, 0.02851, 0.8776, 0.0161, 0.9019, 0.01793, 0.9227, 0.02274, 0.841, 0.03391, 0.8303, 0.02133, 0.8528, 0.01728, 0.8636, 0.02943, 0.8384, 0.07723, 0.8498, 0.07588, 0.852, 0.07907, 0.8423, 0.08002, 0.9636, 0.06599, 0.9622, 0.0629, 0.9731, 0.06171, 0.9745, 0.06441, 0.9695, 0.06958, 0.9636, 0.06599, 0.9745, 0.06441, 0.9733, 0.06715, 0.9232, 0.1242, 0.9111, 0.1117, 0.9372, 0.1107, 0.9483, 0.123, 0.9636, 0.06599, 0.9542, 0.06726, 0.9506, 0.06421, 0.9622, 0.0629, 0.9622, 0.0629, 0.9584, 0.06005, 0.97, 0.05918, 0.9731, 0.06171, 0.8636, 0.02943, 0.8735, 0.04059, 0.8516, 0.04302, 0.841, 0.03391, 0.9483, 0.123, 0.9372, 0.1107, 0.9601, 0.1061, 0.971, 0.1188, 0.9372, 0.1107, 0.927, 0.0994, 0.9492, 0.09687, 0.9601, 0.1061, 0.8636, 0.02943, 0.8528, 0.01728, 0.8776, 0.0161, 0.8894, 0.02851, 0.8276, 0.07852, 0.8261, 0.07585, 0.8367, 0.07416, 0.8384, 0.07723, 0.8986, 0.1224, 0.8774, 0.1176, 0.9111, 0.1117, 0.9232, 0.1242, 0.8309, 0.08099, 0.8276, 0.07852, 0.8384, 0.07723, 0.8423, 0.08002, 0.8261, 0.07585, 0.8269, 0.07311, 0.8305, 0.07064, 0.8367, 0.07416, 0.87, 0.1207, 0.8774, 0.1176, 0.8986, 0.1224, 0.8943, 0.1261, 0.9765, 0.06135, 0.9731, 0.06171, 0.97, 0.05918, 0.9729, 0.05854, 0.8276, 0.06992, 0.8305, 0.07064, 0.8269, 0.07311, 0.8236, 0.07275, 0.9301, 0.01966, 0.9227, 0.02274, 0.9019, 0.01793, 0.9062, 0.01425, 0.8492, 0.01314, 0.8528, 0.01728, 0.8303, 0.02133, 0.8235, 0.01796, 0.8236, 0.07275, 0.8269, 0.07311, 0.8261, 0.07585, 0.8226, 0.0759, 0.8243, 0.07891, 0.8276, 0.07852, 0.8309, 0.08099, 0.8281, 0.08167, 0.952, 0.1272, 0.9483, 0.123, 0.971, 0.1188, 0.978, 0.1222, 0.9767, 0.06754, 0.9733, 0.06715, 0.9745, 0.06441, 0.978, 0.0644, 0.8226, 0.0759, 0.8261, 0.07585, 0.8276, 0.07852, 0.8243, 0.07891, 0.8782, 0.01205, 0.8776, 0.0161, 0.8528, 0.01728, 0.8492, 0.01314, 0.9062, 0.01425, 0.9019, 0.01793, 0.8776, 0.0161, 0.8782, 0.01205, 0.978, 0.0644, 0.9745, 0.06441, 0.9731, 0.06171, 0.9765, 0.06135, 0.9725, 0.07033, 0.9695, 0.06958, 0.9733, 0.06715, 0.9767, 0.06754, 0.8943, 0.1261, 0.8986, 0.1224, 0.9232, 0.1242, 0.9226, 0.1283, 0.9226, 0.1283, 0.9232, 0.1242, 0.9483, 0.123, 0.952, 0.1272, 0.9622, 0.0629, 0.9506, 0.06421, 0.9485, 0.06092, 0.9584, 0.06005, 0.8367, 0.07416, 0.8461, 0.0728, 0.8498, 0.07588, 0.8384, 0.07723, 0.9111, 0.1117, 0.9048, 0.1019, 0.927, 0.0994, 0.9372, 0.1107, 0.8894, 0.02851, 0.8954, 0.03816, 0.8735, 0.04059, 0.8636, 0.02943, 0.891, 0.07509, 0.8846, 0.07156, 0.8999, 0.06981, 0.9052, 0.07549, 0.8846, 0.07156, 0.884, 0.06744, 0.8945, 0.06419, 0.8999, 0.06981, 0.8999, 0.06981, 0.8945, 0.06419, 0.9088, 0.06452, 0.9152, 0.068, 0.9052, 0.07549, 0.8999, 0.06981, 0.9152, 0.068, 0.9159, 0.07221, 0.9488, 0.0862, 0.9506, 0.09185, 0.9225, 0.09449, 0.9183, 0.08985, 0.9047, 0.04192, 0.9123, 0.04684, 0.882, 0.05005, 0.8777, 0.04546, 0.9444, 0.06487, 0.9381, 0.06559, 0.9344, 0.05999, 0.9422, 0.06018, 0.9504, 0.06916, 0.9443, 0.07097, 0.9381, 0.06559, 0.9444, 0.06487, 0.9183, 0.08985, 0.9225, 0.09449, 0.8953, 0.09813, 0.8875, 0.09316, 0.8777, 0.04546, 0.882, 0.05005, 0.8518, 0.05356, 0.8501, 0.04792, 0.8622, 0.07438, 0.8559, 0.07513, 0.8499, 0.07091, 0.8558, 0.06913, 0.8661, 0.07997, 0.8582, 0.07981, 0.8559, 0.07513, 0.8622, 0.07438, 0.9315, 0.07575, 0.9422, 0.08056, 0.9141, 0.08515, 0.9099, 0.0806, 0.9161, 0.05271, 0.9152, 0.05876, 0.8901, 0.05921, 0.8861, 0.05468, 0.9312, 0.06636, 0.9241, 0.06714, 0.9174, 0.0621, 0.9257, 0.06062, 0.9361, 0.07223, 0.9268, 0.07272, 0.9241, 0.06714, 0.9312, 0.06636, 0.9099, 0.0806, 0.9141, 0.08515, 0.8835, 0.08722, 0.8843, 0.08122, 0.8861, 0.05468, 0.8901, 0.05921, 0.8687, 0.0639, 0.8582, 0.05914, 0.8761, 0.07274, 0.8689, 0.07358, 0.8639, 0.06783, 0.873, 0.06729, 0.8832, 0.07776, 0.8748, 0.07927, 0.8689, 0.07358, 0.8761, 0.07274, 0.9183, 0.08985, 0.9141, 0.08515, 0.9422, 0.08056, 0.9488, 0.0862, 0.9048, 0.1019, 0.8953, 0.09813, 0.9225, 0.09449, 0.927, 0.0994, 0.927, 0.0994, 0.9225, 0.09449, 0.9506, 0.09185, 0.9492, 0.09687, 0.8875, 0.09316, 0.8835, 0.08722, 0.9141, 0.08515, 0.9183, 0.08985, 0.9099, 0.0806, 0.9052, 0.07549, 0.9159, 0.07221, 0.9315, 0.07575, 0.8843, 0.08122, 0.891, 0.07509, 0.9052, 0.07549, 0.9099, 0.0806, 0.9506, 0.06421, 0.9444, 0.06487, 0.9422, 0.06018, 0.9485, 0.06092, 0.9381, 0.06559, 0.9312, 0.06636, 0.9257, 0.06062, 0.9344, 0.05999, 0.9542, 0.06726, 0.9504, 0.06916, 0.9444, 0.06487, 0.9506, 0.06421, 0.9443, 0.07097, 0.9361, 0.07223, 0.9312, 0.06636, 0.9381, 0.06559, 0.9123, 0.04684, 0.9161, 0.05271, 0.8861, 0.05468, 0.882, 0.05005, 0.8954, 0.03816, 0.9047, 0.04192, 0.8777, 0.04546, 0.8735, 0.04059, 0.882, 0.05005, 0.8861, 0.05468, 0.8582, 0.05914, 0.8518, 0.05356, 0.8735, 0.04059, 0.8777, 0.04546, 0.8501, 0.04792, 0.8516, 0.04302, 0.8498, 0.07588, 0.8559, 0.07513, 0.8582, 0.07981, 0.852, 0.07907, 0.8558, 0.06913, 0.8639, 0.06783, 0.8689, 0.07358, 0.8622, 0.07438, 0.8461, 0.0728, 0.8499, 0.07091, 0.8559, 0.07513, 0.8498, 0.07588, 0.8622, 0.07438, 0.8689, 0.07358, 0.8748, 0.07927, 0.8661, 0.07997, 0.9268, 0.07272, 0.9159, 0.07221, 0.9152, 0.068, 0.9241, 0.06714, 0.9241, 0.06714, 0.9152, 0.068, 0.9088, 0.06452, 0.9174, 0.0621, 0.8901, 0.05921, 0.8945, 0.06419, 0.884, 0.06744, 0.8687, 0.0639, 0.9152, 0.05876, 0.9088, 0.06452, 0.8945, 0.06419, 0.8901, 0.05921, 0.8761, 0.07274, 0.8846, 0.07156, 0.891, 0.07509, 0.8832, 0.07776, 0.873, 0.06729, 0.884, 0.06744, 0.8846, 0.07156, 0.8761, 0.07274, 0.8226, 0.2971, 0.8226, 0.2905, 0.8297, 0.2845, 0.8428, 0.2798, 0.86, 0.2773, 0.8787, 0.2773, 0.8959, 0.2798, 0.909, 0.2845, 0.9162, 0.2905, 0.9162, 0.2971, 0.909, 0.3032, 0.8959, 0.3079, 0.8787, 0.3104, 0.86, 0.3104, 0.8428, 0.3079, 0.8297, 0.3032, 0.8897, 0.2274, 0.9237, 0.2333, 0.9024, 0.2382, 0.8777, 0.24, 0.8403, 0.2219, 0.8633, 0.2264, 0.8524, 0.2388, 0.8295, 0.2347, 0.8384, 0.1782, 0.8423, 0.1755, 0.852, 0.1764, 0.8498, 0.1796, 0.9647, 0.1897, 0.9759, 0.1914, 0.9745, 0.1942, 0.9632, 0.1929, 0.9709, 0.186, 0.9749, 0.1885, 0.9759, 0.1914, 0.9647, 0.1897, 0.9236, 0.1323, 0.9482, 0.1336, 0.9371, 0.1456, 0.9115, 0.1446, 0.9647, 0.1897, 0.9632, 0.1929, 0.9512, 0.1915, 0.9549, 0.1883, 0.9632, 0.1929, 0.9745, 0.1942, 0.9712, 0.1968, 0.9592, 0.1958, 0.8633, 0.2264, 0.8403, 0.2219, 0.8511, 0.2126, 0.8733, 0.2151, 0.9482, 0.1336, 0.9705, 0.1377, 0.9595, 0.1502, 0.9371, 0.1456, 0.9371, 0.1456, 0.9595, 0.1502, 0.9486, 0.1592, 0.9269, 0.1567, 0.8633, 0.2264, 0.8897, 0.2274, 0.8777, 0.24, 0.8524, 0.2388, 0.8276, 0.177, 0.8384, 0.1782, 0.8367, 0.1813, 0.8261, 0.1796, 0.8994, 0.134, 0.9236, 0.1323, 0.9115, 0.1446, 0.8785, 0.1388, 0.8309, 0.1745, 0.8423, 0.1755, 0.8384, 0.1782, 0.8276, 0.177, 0.8261, 0.1796, 0.8367, 0.1813, 0.8306, 0.1848, 0.827, 0.1824, 0.8713, 0.1357, 0.8953, 0.1304, 0.8994, 0.134, 0.8785, 0.1388, 0.978, 0.1946, 0.9742, 0.1975, 0.9712, 0.1968, 0.9745, 0.1942, 0.8276, 0.1856, 0.8236, 0.1827, 0.827, 0.1824, 0.8306, 0.1848, 0.9312, 0.2364, 0.9068, 0.2419, 0.9024, 0.2382, 0.9237, 0.2333, 0.8487, 0.243, 0.8226, 0.2381, 0.8295, 0.2347, 0.8524, 0.2388, 0.8236, 0.1827, 0.8226, 0.1796, 0.8261, 0.1796, 0.827, 0.1824, 0.8243, 0.1766, 0.828, 0.1738, 0.8309, 0.1745, 0.8276, 0.177, 0.9519, 0.1295, 0.9774, 0.1344, 0.9705, 0.1377, 0.9482, 0.1336, 0.9784, 0.1881, 0.9796, 0.1914, 0.9759, 0.1914, 0.9749, 0.1885, 0.8226, 0.1796, 0.8243, 0.1766, 0.8276, 0.177, 0.8261, 0.1796, 0.8783, 0.2441, 0.8487, 0.243, 0.8524, 0.2388, 0.8777, 0.24, 0.9068, 0.2419, 0.8783, 0.2441, 0.8777, 0.24, 0.9024, 0.2382, 0.9796, 0.1914, 0.978, 0.1946, 0.9745, 0.1942, 0.9759, 0.1914, 0.974, 0.1852, 0.9784, 0.1881, 0.9749, 0.1885, 0.9709, 0.186, 0.8953, 0.1304, 0.9231, 0.1283, 0.9236, 0.1323, 0.8994, 0.134, 0.9231, 0.1283, 0.9519, 0.1295, 0.9482, 0.1336, 0.9236, 0.1323, 0.9632, 0.1929, 0.9592, 0.1958, 0.9489, 0.1949, 0.9512, 0.1915, 0.8367, 0.1813, 0.8384, 0.1782, 0.8498, 0.1796, 0.8461, 0.1827, 0.9115, 0.1446, 0.9371, 0.1456, 0.9269, 0.1567, 0.9051, 0.1542, 0.8897, 0.2274, 0.8633, 0.2264, 0.8733, 0.2151, 0.8958, 0.2175, 0.891, 0.1804, 0.905, 0.18, 0.8999, 0.1857, 0.8846, 0.184, 0.8846, 0.184, 0.8999, 0.1857, 0.8946, 0.1913, 0.884, 0.1881, 0.8999, 0.1857, 0.9153, 0.1874, 0.9089, 0.191, 0.8946, 0.1913, 0.905, 0.18, 0.916, 0.1832, 0.9153, 0.1874, 0.8999, 0.1857, 0.948, 0.1697, 0.9182, 0.166, 0.9224, 0.1615, 0.9499, 0.1642, 0.9052, 0.2136, 0.8781, 0.2102, 0.8821, 0.2056, 0.9128, 0.2087, 0.9448, 0.1908, 0.9425, 0.1956, 0.9345, 0.1958, 0.9383, 0.1901, 0.9509, 0.1864, 0.9448, 0.1908, 0.9383, 0.1901, 0.9447, 0.1846, 0.9182, 0.166, 0.888, 0.1627, 0.8958, 0.1579, 0.9224, 0.1615, 0.8781, 0.2102, 0.8499, 0.2076, 0.8517, 0.202, 0.8821, 0.2056, 0.8621, 0.1811, 0.8558, 0.1864, 0.8498, 0.1845, 0.8558, 0.1804, 0.8661, 0.1755, 0.8621, 0.1811, 0.8558, 0.1804, 0.8583, 0.1757, 0.9307, 0.1799, 0.9097, 0.1751, 0.9139, 0.1706, 0.9414, 0.1752, 0.9164, 0.2028, 0.8861, 0.2009, 0.8901, 0.1963, 0.9154, 0.1968, 0.9313, 0.1893, 0.9256, 0.1952, 0.9171, 0.1936, 0.9239, 0.1884, 0.9364, 0.1833, 0.9313, 0.1893, 0.9239, 0.1884, 0.927, 0.1828, 0.9097, 0.1751, 0.8846, 0.1744, 0.884, 0.1685, 0.9139, 0.1706, 0.8861, 0.2009, 0.8581, 0.1964, 0.8687, 0.1916, 0.8901, 0.1963, 0.8761, 0.1828, 0.8731, 0.1882, 0.8638, 0.1877, 0.8689, 0.1819, 0.8832, 0.1778, 0.8761, 0.1828, 0.8689, 0.1819, 0.8748, 0.1762, 0.9182, 0.166, 0.948, 0.1697, 0.9414, 0.1752, 0.9139, 0.1706, 0.9051, 0.1542, 0.9269, 0.1567, 0.9224, 0.1615, 0.8958, 0.1579, 0.9269, 0.1567, 0.9486, 0.1592, 0.9499, 0.1642, 0.9224, 0.1615, 0.888, 0.1627, 0.9182, 0.166, 0.9139, 0.1706, 0.884, 0.1685, 0.9097, 0.1751, 0.9307, 0.1799, 0.916, 0.1832, 0.905, 0.18, 0.8846, 0.1744, 0.9097, 0.1751, 0.905, 0.18, 0.891, 0.1804, 0.9512, 0.1915, 0.9489, 0.1949, 0.9425, 0.1956, 0.9448, 0.1908, 0.9383, 0.1901, 0.9345, 0.1958, 0.9256, 0.1952, 0.9313, 0.1893, 0.9549, 0.1883, 0.9512, 0.1915, 0.9448, 0.1908, 0.9509, 0.1864, 0.9447, 0.1846, 0.9383, 0.1901, 0.9313, 0.1893, 0.9364, 0.1833, 0.9128, 0.2087, 0.8821, 0.2056, 0.8861, 0.2009, 0.9164, 0.2028, 0.8958, 0.2175, 0.8733, 0.2151, 0.8781, 0.2102, 0.9052, 0.2136, 0.8821, 0.2056, 0.8517, 0.202, 0.8581, 0.1964, 0.8861, 0.2009, 0.8733, 0.2151, 0.8511, 0.2126, 0.8499, 0.2076, 0.8781, 0.2102, 0.8498, 0.1796, 0.852, 0.1764, 0.8583, 0.1757, 0.8558, 0.1804, 0.8558, 0.1864, 0.8621, 0.1811, 0.8689, 0.1819, 0.8638, 0.1877, 0.8461, 0.1827, 0.8498, 0.1796, 0.8558, 0.1804, 0.8498, 0.1845, 0.8621, 0.1811, 0.8661, 0.1755, 0.8748, 0.1762, 0.8689, 0.1819, 0.927, 0.1828, 0.9239, 0.1884, 0.9153, 0.1874, 0.916, 0.1832, 0.9239, 0.1884, 0.9171, 0.1936, 0.9089, 0.191, 0.9153, 0.1874, 0.8901, 0.1963, 0.8687, 0.1916, 0.884, 0.1881, 0.8946, 0.1913, 0.9154, 0.1968, 0.8901, 0.1963, 0.8946, 0.1913, 0.9089, 0.191, 0.8761, 0.1828, 0.8832, 0.1778, 0.891, 0.1804, 0.8846, 0.184, 0.8731, 0.1882, 0.8761, 0.1828, 0.8846, 0.184, 0.884, 0.1881, 0.86, 0.2441, 0.8787, 0.2441, 0.8959, 0.2467, 0.909, 0.2513, 0.9162, 0.2574, 0.9162, 0.264, 0.909, 0.2701, 0.8959, 0.2748, 0.8787, 0.2773, 0.86, 0.2773, 0.8428, 0.2748, 0.8297, 0.2701, 0.8226, 0.264, 0.8226, 0.2574, 0.8297, 0.2513, 0.8428, 0.2467])
me_cube_002.materials.append(mat_knobmat)
me_cube_002.materials.append(mat_knobmat)
me_cube_002.materials.append(mat_wood_door_mat)
me_cube_002.update()

# ---- objects
ob_door_col = bpy.data.objects.new('door.col', me_cube_002)

# ---- transforms, parenting, visibility, modifiers, constraints
ob_door_col.location = (0.0, 0.0, 0.0)

# ---- collection membership
col_collection.objects.link(ob_door_col)

# ---- scene / render settings (as saved in the file)
scene.frame_start = 1; scene.frame_end = 250; scene.frame_set(162)
scene.render.engine = 'CYCLES'
scene.render.bake_bias = 0.0
scene.render.bake_samples = 0
scene.cycles.sampling_pattern = 'TABULATED_SOBOL'
scene.cycles.bake_type = 'DIFFUSE'
scene.eevee.use_volume_custom_range = False
bpy.context.view_layer.update()

# ---- added for rendering (the .blend has no active camera and no usable light): camera, sun
cam_auto = bpy.data.cameras.new('AutoCamera')
cam_auto.lens = 50.0
cam_auto.sensor_width = 36.0
cam_auto.clip_end = 1000.0
ob_auto_camera = bpy.data.objects.new('AutoCamera', cam_auto)
scene.collection.objects.link(ob_auto_camera)
ob_auto_camera.location = (1.59216, -2.56059, 2.67373)
ob_auto_camera.rotation_euler = (1.09748, -7.21219e-08, 0.694738)
scene.camera = ob_auto_camera
light_auto_sun = bpy.data.lights.new('AutoSun', 'SUN')
light_auto_sun.energy = 3.0
light_auto_sun.angle = 0.0523599
ob_auto_sun = bpy.data.objects.new('AutoSun', light_auto_sun)
scene.collection.objects.link(ob_auto_sun)
ob_auto_sun.rotation_euler = (0.872665, 0.174533, 0.523599)
bpy.context.view_layer.update()
